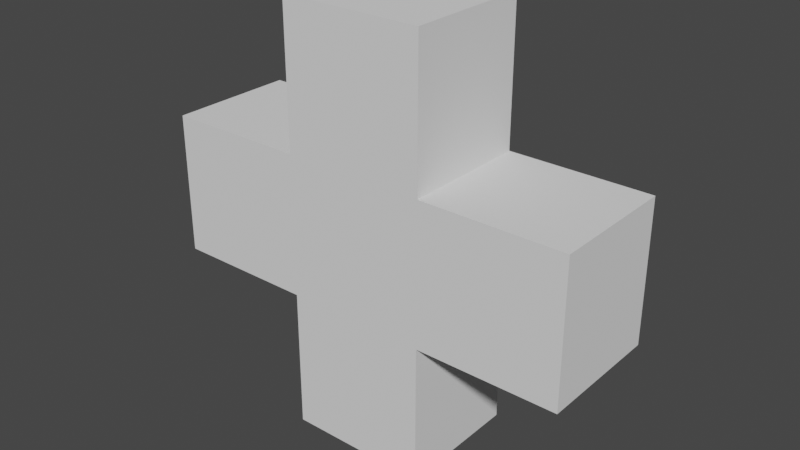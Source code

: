 # Source: Pickup_Health.blend  (saved by Blender 2.81.16; exported with 4.5.12 LTS)
import bpy
from mathutils import Matrix  # noqa: F401  (used for matrix-valued properties, if any)

bpy.ops.wm.read_factory_settings(use_empty=True)
scene = bpy.context.scene
scene.name = 'Scene'

# ---- collections
col_collection = bpy.data.collections.new('Collection'); scene.collection.children.link(col_collection)

# ---- world
world_world = bpy.data.worlds.new('World'); scene.world = world_world
world_world.use_nodes = True; world_world.node_tree.nodes.clear()
_N = world_world.node_tree.nodes; _L = world_world.node_tree.links
n0 = _N.new('ShaderNodeOutputWorld'); n0.name = 'World Output'; n0.location = (300, 300)
n1 = _N.new('ShaderNodeBackground'); n1.name = 'Background'; n1.location = (10, 300)
n1.inputs[0].default_value = (0.05088, 0.05088, 0.05088, 1.0)
_L.new(n1.outputs[0], n0.inputs[0])
n0.is_active_output = True
world_world.color = (0.05088, 0.05088, 0.05088)
world_world.use_sun_shadow = False
world_world.sun_shadow_jitter_overblur = 0.0

# ---- meshes
me_cube_001 = bpy.data.meshes.new('Cube.001')
me_cube_001.from_pydata([(0.08, 0.072, -0.24), (-0.08, 0.072, -0.24), (-0.08, 0.072, 0.24), (0.08, 0.072, 0.24), (-0.08, -0.072, -0.24), (0.08, -0.072, -0.24), (0.08, -0.072, 0.24), (-0.08, -0.072, 0.24), (-0.24, -0.072, -0.08), (-0.24, -0.072, 0.08), (-0.24, 0.072, 0.08), (-0.24, 0.072, -0.08), (0.24, 0.072, 0.08), (0.24, 0.072, -0.08), (0.24, -0.072, 0.08), (0.24, -0.072, -0.08), (0.08, -0.072, 0.08), (0.08, -0.072, -0.08), (-0.08, -0.072, 0.08), (-0.08, -0.072, -0.08), (-0.08, 0.072, 0.08), (-0.08, 0.072, -0.08), (0.08, 0.072, 0.08), (0.08, 0.072, -0.08)], [], [(20, 10, 9, 18), (16, 14, 12, 22), (17, 23, 13, 15), (3, 2, 7, 6), (1, 0, 5, 4), (16, 22, 3, 6), (16, 6, 7, 18), (20, 2, 3, 22), (1, 21, 23, 0), (21, 20, 22, 23), (11, 10, 20, 21), (5, 17, 19, 4), (17, 16, 18, 19), (15, 14, 16, 17), (19, 18, 9, 8), (13, 12, 14, 15), (7, 2, 20, 18), (23, 22, 12, 13), (8, 9, 10, 11), (17, 5, 0, 23), (1, 4, 19, 21), (11, 21, 19, 8)])
_uv = me_cube_001.uv_layers.new(name='UVMap')
_uv.uv.foreach_set('vector', [0.5417, 0.3333, 0.5417, 0.25, 0.5417, 0.0, 0.5417, 0.9167, 0.5417, 0.8333, 0.5417, 0.75, 0.5417, 0.5, 0.5417, 0.4167, 0.4583, 0.8333, 0.4583, 0.4167, 0.4583, 0.5, 0.4583, 0.75, 0.7083, 0.5, 0.7917, 0.5, 0.7917, 0.75, 0.7083, 0.75, 0.2083, 0.5, 0.2917, 0.5, 0.2917, 0.75, 0.2083, 0.75, 0.5417, 0.8333, 0.5417, 0.4167, 0.7083, 0.5, 0.625, 0.8333, 0.5417, 0.8333, 0.625, 0.8333, 0.625, 0.9167, 0.5417, 0.9167, 0.5417, 0.3333, 0.625, 0.3333, 0.625, 0.4167, 0.5417, 0.4167, 0.375, 0.3333, 0.4583, 0.3333, 0.4583, 0.4167, 0.375, 0.4167, 0.4583, 0.3333, 0.5417, 0.3333, 0.5417, 0.4167, 0.4583, 0.4167, 0.4583, 0.25, 0.5417, 0.25, 0.5417, 0.3333, 0.4583, 0.3333, 0.375, 0.8333, 0.4583, 0.8333, 0.4583, 0.9167, 0.375, 0.9167, 0.4583, 0.8333, 0.5417, 0.8333, 0.5417, 0.9167, 0.4583, 0.9167, 0.4583, 0.75, 0.5417, 0.75, 0.5417, 0.8333, 0.4583, 0.8333, 0.4583, 0.9167, 0.5417, 0.9167, 0.5417, 1.0, 0.4583, 1.0, 0.4583, 0.5, 0.5417, 0.5, 0.5417, 0.75, 0.4583, 0.75, 0.625, 0.9167, 0.625, 0.3333, 0.5417, 0.3333, 0.5417, 0.9167, 0.4583, 0.4167, 0.5417, 0.4167, 0.5417, 0.5, 0.4583, 0.5, 0.4583, 0.0, 0.5417, 0.0, 0.5417, 0.25, 0.4583, 0.25, 0.4583, 0.8333, 0.375, 0.8333, 0.2917, 0.5, 0.4583, 0.4167, 0.375, 0.3333, 0.375, 0.9167, 0.4583, 0.9167, 0.4583, 0.3333, 0.4583, 0.25, 0.4583, 0.3333, 0.4583, 0.9167, 0.4583, 0.0])
me_cube_001.use_remesh_fix_poles = True
me_cube_001.use_remesh_preserve_attributes = False
me_cube_001.use_mirror_vertex_groups = False
me_cube_001.update()

# ---- objects
ob_cube = bpy.data.objects.new('Cube', me_cube_001)

# ---- transforms, parenting, visibility, modifiers, constraints
ob_cube.location = (0.0, 0.0, 0.0)
ob_cube.lineart.crease_threshold = 0.0

# ---- collection membership
col_collection.objects.link(ob_cube)

# ---- scene / render settings (as saved in the file)
scene.frame_start = 1; scene.frame_end = 250; scene.frame_set(1)
scene.render.engine = 'BLENDER_EEVEE_NEXT'
scene.cycles.use_denoising = False
scene.cycles.samples = 128
scene.cycles.sampling_pattern = 'TABULATED_SOBOL'
scene.cycles.use_adaptive_sampling = False
scene.cycles.use_light_tree = False
scene.view_settings.view_transform = 'Filmic'
bpy.context.view_layer.update()

# ---- added for rendering (the .blend has no active camera and no usable light): camera, sun
cam_auto = bpy.data.cameras.new('AutoCamera')
cam_auto.lens = 50.0
cam_auto.sensor_width = 36.0
cam_auto.clip_end = 1000.0
ob_auto_camera = bpy.data.objects.new('AutoCamera', cam_auto)
scene.collection.objects.link(ob_auto_camera)
ob_auto_camera.location = (0.642039, -0.770447, 0.513631)
ob_auto_camera.rotation_euler = (1.09748, -7.21219e-08, 0.694738)
scene.camera = ob_auto_camera
light_auto_sun = bpy.data.lights.new('AutoSun', 'SUN')
light_auto_sun.energy = 3.0
light_auto_sun.angle = 0.0523599
ob_auto_sun = bpy.data.objects.new('AutoSun', light_auto_sun)
scene.collection.objects.link(ob_auto_sun)
ob_auto_sun.rotation_euler = (0.872665, 0.174533, 0.523599)
bpy.context.view_layer.update()
